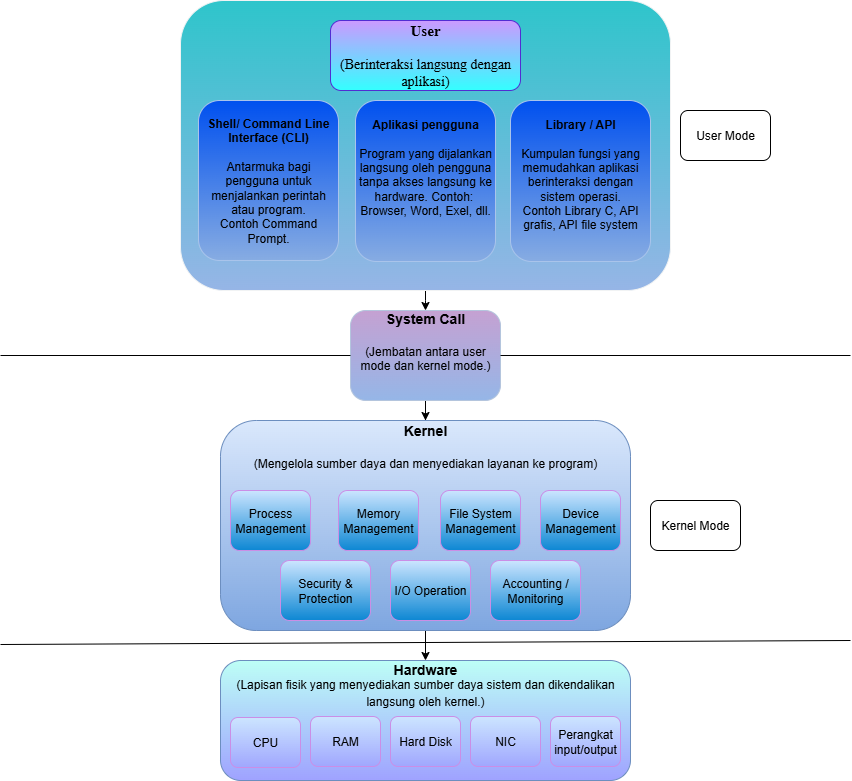

The diagram above was exported from draw.io. Its source (the exported page's mxGraphModel, read from the mxfile embedded in the PNG):
<mxGraphModel dx="872" dy="1573" grid="1" gridSize="10" guides="1" tooltips="1" connect="1" arrows="1" fold="1" page="1" pageScale="1" pageWidth="850" pageHeight="1100" math="0" shadow="0">
  <root>
    <mxCell id="0" />
    <mxCell id="1" parent="0" />
    <mxCell id="GhffwxZbV5_c4TXT6BBq-38" value="" style="edgeStyle=orthogonalEdgeStyle;rounded=0;orthogonalLoop=1;jettySize=auto;html=1;" parent="1" source="GhffwxZbV5_c4TXT6BBq-3" target="GhffwxZbV5_c4TXT6BBq-13" edge="1">
      <mxGeometry relative="1" as="geometry">
        <Array as="points">
          <mxPoint x="425" y="-610" />
          <mxPoint x="425" y="-610" />
        </Array>
      </mxGeometry>
    </mxCell>
    <mxCell id="GhffwxZbV5_c4TXT6BBq-3" value="&lt;div&gt;&lt;br&gt;&lt;/div&gt;" style="whiteSpace=wrap;html=1;fontFamily=Times New Roman;fillColor=light-dark(#2ec5cb, #0b74b2);rounded=1;strokeColor=light-dark(#f1f3f4, #ededed);align=center;fontSize=14;fontStyle=1;gradientColor=light-dark(#96b5e6, #ededed);" parent="1" vertex="1">
      <mxGeometry x="180" y="-910" width="490" height="290" as="geometry" />
    </mxCell>
    <mxCell id="GhffwxZbV5_c4TXT6BBq-6" value="&lt;b&gt;Aplikasi pengguna&lt;/b&gt;&lt;div&gt;&lt;br&gt;&lt;/div&gt;&lt;div style=&quot;&quot;&gt;Program yang dijalankan langsung oleh pengguna tanpa akses langsung ke hardware. Contoh:&amp;nbsp; Browser, Word, Exel, dll.&lt;/div&gt;&lt;div style=&quot;&quot;&gt;&lt;br&gt;&lt;/div&gt;&lt;div style=&quot;&quot;&gt;&lt;br&gt;&lt;/div&gt;" style="rounded=1;whiteSpace=wrap;html=1;fillColor=light-dark(#0050ef, #ededed);strokeColor=#A9C4EB;align=center;verticalAlign=middle;fontFamily=Helvetica;fontSize=12;fontColor=default;gradientColor=light-dark(#87ace2, #ededed);" parent="1" vertex="1">
      <mxGeometry x="355" y="-810" width="140" height="161" as="geometry" />
    </mxCell>
    <mxCell id="GhffwxZbV5_c4TXT6BBq-18" value="" style="edgeStyle=orthogonalEdgeStyle;rounded=0;orthogonalLoop=1;jettySize=auto;html=1;" parent="1" source="GhffwxZbV5_c4TXT6BBq-13" target="GhffwxZbV5_c4TXT6BBq-17" edge="1">
      <mxGeometry relative="1" as="geometry" />
    </mxCell>
    <mxCell id="GhffwxZbV5_c4TXT6BBq-13" value="&lt;b&gt;&lt;font style=&quot;font-size: 14px;&quot;&gt;System Call&lt;/font&gt;&lt;/b&gt;&lt;div&gt;&lt;span style=&quot;font-size: 14px;&quot;&gt;&lt;b&gt;&lt;br&gt;&lt;/b&gt;&lt;/span&gt;&lt;div&gt;&lt;span style=&quot;&quot; data-end=&quot;493&quot; data-start=&quot;448&quot;&gt;(Jembatan antara user mode dan kernel mode&lt;/span&gt;.)&lt;/div&gt;&lt;/div&gt;&lt;div&gt;&lt;br&gt;&lt;/div&gt;&lt;div&gt;&lt;br&gt;&lt;/div&gt;" style="rounded=1;whiteSpace=wrap;html=1;fillColor=light-dark(#c5a1d2, #ededed);strokeColor=light-dark(#b4c5dd, #ededed);align=center;verticalAlign=middle;fontFamily=Helvetica;fontSize=12;fontColor=default;arcSize=17;gradientColor=light-dark(#95b6e7, #ededed);" parent="1" vertex="1">
      <mxGeometry x="350" y="-600" width="150" height="90" as="geometry" />
    </mxCell>
    <mxCell id="GhffwxZbV5_c4TXT6BBq-27" value="" style="edgeStyle=orthogonalEdgeStyle;rounded=0;orthogonalLoop=1;jettySize=auto;html=1;exitX=0.5;exitY=1;exitDx=0;exitDy=0;" parent="1" source="GhffwxZbV5_c4TXT6BBq-17" target="GhffwxZbV5_c4TXT6BBq-26" edge="1">
      <mxGeometry relative="1" as="geometry">
        <Array as="points" />
      </mxGeometry>
    </mxCell>
    <mxCell id="GhffwxZbV5_c4TXT6BBq-17" value="&lt;b&gt;&lt;font style=&quot;font-size: 14px;&quot;&gt;Kernel&lt;/font&gt;&lt;/b&gt;&lt;div&gt;&lt;span style=&quot;font-size: 14px;&quot;&gt;&lt;b&gt;&lt;br&gt;&lt;/b&gt;&lt;/span&gt;&lt;div&gt;(Mengelola sumber daya dan menyediakan layanan ke program)&lt;/div&gt;&lt;/div&gt;&lt;div&gt;&lt;br&gt;&lt;/div&gt;&lt;div&gt;&lt;br&gt;&lt;/div&gt;&lt;div&gt;&lt;br&gt;&lt;/div&gt;&lt;div&gt;&lt;br&gt;&lt;/div&gt;&lt;div&gt;&lt;br&gt;&lt;/div&gt;&lt;div&gt;&lt;br&gt;&lt;/div&gt;&lt;div&gt;&lt;br&gt;&lt;/div&gt;&lt;div&gt;&lt;br&gt;&lt;/div&gt;&lt;div&gt;&lt;br&gt;&lt;/div&gt;&lt;div&gt;&lt;br&gt;&lt;/div&gt;&lt;div&gt;&lt;br&gt;&lt;/div&gt;" style="rounded=1;whiteSpace=wrap;html=1;fillColor=#dae8fc;strokeColor=#6c8ebf;align=center;verticalAlign=middle;fontFamily=Helvetica;fontSize=12;arcSize=17;gradientColor=#7ea6e0;" parent="1" vertex="1">
      <mxGeometry x="220" y="-490" width="410" height="210" as="geometry" />
    </mxCell>
    <mxCell id="GhffwxZbV5_c4TXT6BBq-19" value="Process Management" style="rounded=1;whiteSpace=wrap;html=1;fillColor=light-dark(#cce5ff, #ededed);gradientColor=light-dark(#0d87d3, #ededed);strokeColor=light-dark(#ca8ee6, #ededed);" parent="1" vertex="1">
      <mxGeometry x="230" y="-420" width="80" height="60" as="geometry" />
    </mxCell>
    <mxCell id="GhffwxZbV5_c4TXT6BBq-20" value="&lt;br&gt;Memory Management&lt;div&gt;&lt;br&gt;&lt;/div&gt;" style="rounded=1;whiteSpace=wrap;html=1;fillColor=light-dark(#cce5ff, #ededed);gradientColor=light-dark(#0d87d3, #ededed);strokeColor=light-dark(#ca8ee6, #ededed);" parent="1" vertex="1">
      <mxGeometry x="338" y="-420" width="80" height="60" as="geometry" />
    </mxCell>
    <mxCell id="GhffwxZbV5_c4TXT6BBq-22" value="I/O Operation" style="rounded=1;whiteSpace=wrap;html=1;fillColor=light-dark(#cce5ff, #ededed);gradientColor=light-dark(#0d87d3, #ededed);strokeColor=light-dark(#ca8ee6, #ededed);" parent="1" vertex="1">
      <mxGeometry x="390" y="-350" width="80" height="60" as="geometry" />
    </mxCell>
    <mxCell id="GhffwxZbV5_c4TXT6BBq-24" value="&lt;br&gt;Device Management&lt;div&gt;&lt;br&gt;&lt;/div&gt;" style="rounded=1;whiteSpace=wrap;html=1;fillColor=light-dark(#cce5ff, #ededed);gradientColor=light-dark(#0d87d3, #ededed);strokeColor=light-dark(#ca8ee6, #ededed);" parent="1" vertex="1">
      <mxGeometry x="540" y="-420" width="80" height="60" as="geometry" />
    </mxCell>
    <mxCell id="GhffwxZbV5_c4TXT6BBq-26" value="&lt;span style=&quot;font-size: 14px;&quot;&gt;&lt;b&gt;Hardware&lt;/b&gt;&lt;/span&gt;&lt;br&gt;&lt;div&gt;(Lapisan fisik yang menyediakan sumber daya sistem dan dikendalikan langsung oleh kernel.)&lt;span style=&quot;font-size: 14px;&quot;&gt;&lt;b&gt;&lt;br&gt;&lt;/b&gt;&lt;/span&gt;&lt;div&gt;&lt;br&gt;&lt;/div&gt;&lt;/div&gt;&lt;div&gt;&lt;br&gt;&lt;/div&gt;&lt;div&gt;&lt;br&gt;&lt;/div&gt;&lt;div&gt;&lt;br&gt;&lt;/div&gt;&lt;div&gt;&lt;br&gt;&lt;/div&gt;" style="rounded=1;whiteSpace=wrap;html=1;fillColor=#BDFFF6;strokeColor=#6c8ebf;align=center;verticalAlign=middle;fontFamily=Helvetica;fontSize=12;arcSize=17;gradientColor=#9FA2FF;" parent="1" vertex="1">
      <mxGeometry x="220" y="-250" width="410" height="120" as="geometry" />
    </mxCell>
    <mxCell id="GhffwxZbV5_c4TXT6BBq-30" value="CPU" style="rounded=1;whiteSpace=wrap;html=1;fillColor=light-dark(#cce5ff, #ededed);gradientColor=light-dark(#a0a7fe, #ededed);strokeColor=light-dark(#ca8ee6, #ededed);" parent="1" vertex="1">
      <mxGeometry x="230" y="-193" width="70" height="50" as="geometry" />
    </mxCell>
    <mxCell id="Ok49tXvl94abw4-tsDPt-2" value="&lt;font style=&quot;font-size: 15px;&quot;&gt;&lt;b&gt;User&lt;/b&gt;&lt;/font&gt;&lt;div&gt;&lt;span style=&quot;font-size: 14px;&quot;&gt;&lt;br&gt;&lt;/span&gt;&lt;div style=&quot;&quot;&gt;&lt;font style=&quot;font-size: 14px;&quot;&gt;(Berinteraksi langsung dengan aplikasi)&lt;/font&gt;&lt;/div&gt;&lt;/div&gt;" style="rounded=1;whiteSpace=wrap;html=1;fontFamily=Times New Roman;fillColor=light-dark(#CC99FF,#0B74B2);gradientColor=light-dark(#33FFFF,#EDEDED);strokeColor=light-dark(#512dd2, #ededed);" parent="1" vertex="1">
      <mxGeometry x="330" y="-890" width="190" height="70" as="geometry" />
    </mxCell>
    <mxCell id="Ok49tXvl94abw4-tsDPt-3" value="User Mode" style="rounded=1;whiteSpace=wrap;html=1;" parent="1" vertex="1">
      <mxGeometry x="680" y="-800" width="90" height="50" as="geometry" />
    </mxCell>
    <mxCell id="Ok49tXvl94abw4-tsDPt-4" value="Security &amp;amp; Protection" style="rounded=1;whiteSpace=wrap;html=1;fillColor=light-dark(#cce5ff, #ededed);gradientColor=light-dark(#0d87d3, #ededed);strokeColor=light-dark(#ca8ee6, #ededed);" parent="1" vertex="1">
      <mxGeometry x="280" y="-350" width="90" height="60" as="geometry" />
    </mxCell>
    <mxCell id="Ok49tXvl94abw4-tsDPt-5" value="&lt;br&gt;Accounting / Monitoring&lt;div&gt;&lt;br&gt;&lt;/div&gt;" style="rounded=1;whiteSpace=wrap;html=1;fillColor=light-dark(#cce5ff, #ededed);gradientColor=light-dark(#0d87d3, #ededed);strokeColor=light-dark(#ca8ee6, #ededed);" parent="1" vertex="1">
      <mxGeometry x="490" y="-350" width="90" height="60" as="geometry" />
    </mxCell>
    <mxCell id="Ok49tXvl94abw4-tsDPt-6" value="&lt;br&gt;File System Management&lt;div&gt;&lt;br&gt;&lt;/div&gt;" style="rounded=1;whiteSpace=wrap;html=1;fillColor=light-dark(#cce5ff, #ededed);gradientColor=light-dark(#0d87d3, #ededed);strokeColor=light-dark(#ca8ee6, #ededed);" parent="1" vertex="1">
      <mxGeometry x="440" y="-420" width="80" height="60" as="geometry" />
    </mxCell>
    <mxCell id="Ok49tXvl94abw4-tsDPt-7" value="RAM" style="rounded=1;whiteSpace=wrap;html=1;fillColor=light-dark(#cce5ff, #ededed);gradientColor=light-dark(#a0a7fe, #ededed);strokeColor=light-dark(#ca8ee6, #ededed);" parent="1" vertex="1">
      <mxGeometry x="310" y="-194" width="70" height="50" as="geometry" />
    </mxCell>
    <mxCell id="Ok49tXvl94abw4-tsDPt-8" value="Hard Disk" style="rounded=1;whiteSpace=wrap;html=1;fillColor=light-dark(#cce5ff, #ededed);gradientColor=light-dark(#a0a7fe, #ededed);strokeColor=light-dark(#ca8ee6, #ededed);" parent="1" vertex="1">
      <mxGeometry x="390" y="-194" width="70" height="50" as="geometry" />
    </mxCell>
    <mxCell id="Ok49tXvl94abw4-tsDPt-9" value="NIC" style="rounded=1;whiteSpace=wrap;html=1;fillColor=light-dark(#cce5ff, #ededed);gradientColor=light-dark(#a0a7fe, #ededed);strokeColor=light-dark(#ca8ee6, #ededed);" parent="1" vertex="1">
      <mxGeometry x="470" y="-194" width="70" height="50" as="geometry" />
    </mxCell>
    <mxCell id="Ok49tXvl94abw4-tsDPt-10" value="Perangkat input/output" style="rounded=1;whiteSpace=wrap;html=1;fillColor=light-dark(#cce5ff, #ededed);gradientColor=light-dark(#a0a7fe, #ededed);strokeColor=light-dark(#ca8ee6, #ededed);" parent="1" vertex="1">
      <mxGeometry x="550" y="-194" width="70" height="50" as="geometry" />
    </mxCell>
    <mxCell id="Ok49tXvl94abw4-tsDPt-13" value="&lt;b&gt;Shell/ Command Line Interface (CLI)&lt;/b&gt;&lt;div&gt;&lt;b&gt;&lt;br&gt;&lt;/b&gt;&lt;/div&gt;&lt;div&gt;Antarmuka bagi pengguna untuk menjalankan perintah atau program. Contoh&amp;nbsp;Command Prompt.&lt;/div&gt;" style="rounded=1;whiteSpace=wrap;html=1;fillColor=light-dark(#0050ef, #ededed);strokeColor=#A9C4EB;align=center;verticalAlign=middle;fontFamily=Helvetica;fontSize=12;fontColor=default;gradientColor=light-dark(#87ace2, #ededed);" parent="1" vertex="1">
      <mxGeometry x="198" y="-810" width="140" height="160" as="geometry" />
    </mxCell>
    <mxCell id="Ok49tXvl94abw4-tsDPt-14" value="&lt;div style=&quot;&quot;&gt;&lt;b&gt;Library / API&lt;/b&gt;&lt;/div&gt;&lt;div style=&quot;&quot;&gt;&lt;br&gt;&lt;/div&gt;&lt;div style=&quot;&quot;&gt;Kumpulan fungsi yang memudahkan aplikasi berinteraksi dengan sistem operasi.&lt;/div&gt;&lt;div style=&quot;&quot;&gt;Contoh&amp;nbsp;Library C, API grafis, API file system&lt;/div&gt;&lt;div style=&quot;&quot;&gt;&lt;br&gt;&lt;/div&gt;" style="rounded=1;whiteSpace=wrap;html=1;fillColor=light-dark(#0050ef, #ededed);strokeColor=#A9C4EB;align=center;verticalAlign=middle;fontFamily=Helvetica;fontSize=12;fontColor=default;gradientColor=light-dark(#87ace2, #ededed);" parent="1" vertex="1">
      <mxGeometry x="510" y="-810" width="140" height="161" as="geometry" />
    </mxCell>
    <mxCell id="Ok49tXvl94abw4-tsDPt-15" value="" style="endArrow=none;html=1;rounded=0;entryX=0;entryY=0.5;entryDx=0;entryDy=0;" parent="1" target="GhffwxZbV5_c4TXT6BBq-13" edge="1">
      <mxGeometry width="50" height="50" relative="1" as="geometry">
        <mxPoint y="-555" as="sourcePoint" />
        <mxPoint x="340" y="-551" as="targetPoint" />
        <Array as="points" />
      </mxGeometry>
    </mxCell>
    <mxCell id="Ok49tXvl94abw4-tsDPt-16" value="Kernel Mode" style="rounded=1;whiteSpace=wrap;html=1;" parent="1" vertex="1">
      <mxGeometry x="650" y="-410" width="90" height="50" as="geometry" />
    </mxCell>
    <mxCell id="Ok49tXvl94abw4-tsDPt-19" value="" style="endArrow=none;html=1;rounded=0;exitX=1;exitY=0.5;exitDx=0;exitDy=0;" parent="1" source="GhffwxZbV5_c4TXT6BBq-13" edge="1">
      <mxGeometry width="50" height="50" relative="1" as="geometry">
        <mxPoint x="520" y="-540" as="sourcePoint" />
        <mxPoint x="850" y="-555" as="targetPoint" />
        <Array as="points" />
      </mxGeometry>
    </mxCell>
    <mxCell id="MaPvycNuD7PvMHj0CXUt-1" value="" style="endArrow=none;html=1;rounded=0;" parent="1" edge="1">
      <mxGeometry width="50" height="50" relative="1" as="geometry">
        <mxPoint y="-266" as="sourcePoint" />
        <mxPoint x="850" y="-270" as="targetPoint" />
        <Array as="points" />
      </mxGeometry>
    </mxCell>
  </root>
</mxGraphModel>